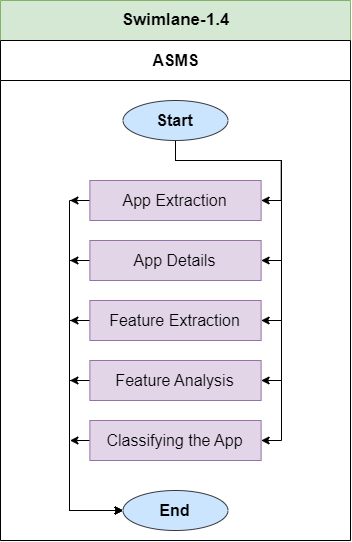

The diagram above was exported from draw.io. Its source (the exported page's mxGraphModel, read from the mxfile embedded in the PNG):
<mxGraphModel dx="1744" dy="2567" grid="1" gridSize="10" guides="1" tooltips="1" connect="1" arrows="1" fold="1" page="1" pageScale="1" pageWidth="1100" pageHeight="1700" math="0" shadow="0">
  <root>
    <mxCell id="0" />
    <mxCell id="1" parent="0" />
    <mxCell id="5wZfuDdgu5Wq1sojFTzt-1" value="&lt;font style=&quot;font-size: 17px;&quot;&gt;Swimlane-1.4&lt;/font&gt;" style="swimlane;childLayout=stackLayout;resizeParent=1;resizeParentMax=0;startSize=40;html=1;aspect=fixed;fillColor=#d5e8d4;strokeColor=#82b366;" parent="1" vertex="1">
      <mxGeometry x="100" y="-270" width="350" height="540" as="geometry" />
    </mxCell>
    <mxCell id="5wZfuDdgu5Wq1sojFTzt-2" value="&lt;font style=&quot;font-size: 16px;&quot;&gt;ASMS&lt;/font&gt;" style="swimlane;startSize=40;html=1;" parent="5wZfuDdgu5Wq1sojFTzt-1" vertex="1">
      <mxGeometry y="40" width="350" height="500" as="geometry" />
    </mxCell>
    <mxCell id="VMVvKtc2Eo3N5qnp7jpY-24" style="edgeStyle=orthogonalEdgeStyle;rounded=0;orthogonalLoop=1;jettySize=auto;html=1;entryX=0;entryY=0.5;entryDx=0;entryDy=0;" edge="1" parent="5wZfuDdgu5Wq1sojFTzt-2" source="3FcG2Be4jtpIELwERzMK-31" target="VMVvKtc2Eo3N5qnp7jpY-23">
      <mxGeometry relative="1" as="geometry">
        <Array as="points">
          <mxPoint x="69" y="160" />
          <mxPoint x="69" y="470" />
        </Array>
      </mxGeometry>
    </mxCell>
    <mxCell id="VMVvKtc2Eo3N5qnp7jpY-33" style="edgeStyle=orthogonalEdgeStyle;rounded=0;orthogonalLoop=1;jettySize=auto;html=1;" edge="1" parent="5wZfuDdgu5Wq1sojFTzt-2" source="3FcG2Be4jtpIELwERzMK-31">
      <mxGeometry relative="1" as="geometry">
        <mxPoint x="69.99999999999989" y="160" as="targetPoint" />
      </mxGeometry>
    </mxCell>
    <mxCell id="3FcG2Be4jtpIELwERzMK-31" value="&lt;font style=&quot;font-size: 16px;&quot;&gt;App Extraction&lt;/font&gt;" style="rounded=0;whiteSpace=wrap;html=1;fillColor=#e1d5e7;strokeColor=#9673a6;" parent="5wZfuDdgu5Wq1sojFTzt-2" vertex="1">
      <mxGeometry x="89.38" y="140" width="171.25" height="40" as="geometry" />
    </mxCell>
    <mxCell id="VMVvKtc2Eo3N5qnp7jpY-18" style="edgeStyle=orthogonalEdgeStyle;rounded=0;orthogonalLoop=1;jettySize=auto;html=1;entryX=1;entryY=0.5;entryDx=0;entryDy=0;" edge="1" parent="5wZfuDdgu5Wq1sojFTzt-2" source="VMVvKtc2Eo3N5qnp7jpY-1" target="3FcG2Be4jtpIELwERzMK-31">
      <mxGeometry relative="1" as="geometry" />
    </mxCell>
    <mxCell id="VMVvKtc2Eo3N5qnp7jpY-19" style="edgeStyle=orthogonalEdgeStyle;rounded=0;orthogonalLoop=1;jettySize=auto;html=1;entryX=1;entryY=0.5;entryDx=0;entryDy=0;" edge="1" parent="5wZfuDdgu5Wq1sojFTzt-2" source="VMVvKtc2Eo3N5qnp7jpY-1" target="VMVvKtc2Eo3N5qnp7jpY-15">
      <mxGeometry relative="1" as="geometry">
        <Array as="points">
          <mxPoint x="175" y="120" />
          <mxPoint x="281" y="120" />
          <mxPoint x="281" y="220" />
        </Array>
      </mxGeometry>
    </mxCell>
    <mxCell id="VMVvKtc2Eo3N5qnp7jpY-20" style="edgeStyle=orthogonalEdgeStyle;rounded=0;orthogonalLoop=1;jettySize=auto;html=1;entryX=1;entryY=0.5;entryDx=0;entryDy=0;" edge="1" parent="5wZfuDdgu5Wq1sojFTzt-2" source="VMVvKtc2Eo3N5qnp7jpY-1" target="VMVvKtc2Eo3N5qnp7jpY-14">
      <mxGeometry relative="1" as="geometry">
        <Array as="points">
          <mxPoint x="175" y="120" />
          <mxPoint x="281" y="120" />
          <mxPoint x="281" y="280" />
        </Array>
      </mxGeometry>
    </mxCell>
    <mxCell id="VMVvKtc2Eo3N5qnp7jpY-21" style="edgeStyle=orthogonalEdgeStyle;rounded=0;orthogonalLoop=1;jettySize=auto;html=1;entryX=1;entryY=0.5;entryDx=0;entryDy=0;" edge="1" parent="5wZfuDdgu5Wq1sojFTzt-2" source="VMVvKtc2Eo3N5qnp7jpY-1" target="VMVvKtc2Eo3N5qnp7jpY-16">
      <mxGeometry relative="1" as="geometry">
        <Array as="points">
          <mxPoint x="175" y="120" />
          <mxPoint x="281" y="120" />
          <mxPoint x="281" y="340" />
        </Array>
      </mxGeometry>
    </mxCell>
    <mxCell id="VMVvKtc2Eo3N5qnp7jpY-22" style="edgeStyle=orthogonalEdgeStyle;rounded=0;orthogonalLoop=1;jettySize=auto;html=1;entryX=1;entryY=0.5;entryDx=0;entryDy=0;" edge="1" parent="5wZfuDdgu5Wq1sojFTzt-2" source="VMVvKtc2Eo3N5qnp7jpY-1" target="VMVvKtc2Eo3N5qnp7jpY-17">
      <mxGeometry relative="1" as="geometry">
        <Array as="points">
          <mxPoint x="175" y="120" />
          <mxPoint x="281" y="120" />
          <mxPoint x="281" y="400" />
        </Array>
      </mxGeometry>
    </mxCell>
    <mxCell id="VMVvKtc2Eo3N5qnp7jpY-1" value="&lt;font style=&quot;font-size: 16px;&quot;&gt;&lt;b&gt;Start&lt;/b&gt;&lt;/font&gt;" style="ellipse;whiteSpace=wrap;html=1;fillColor=#cce5ff;strokeColor=#36393d;" vertex="1" parent="5wZfuDdgu5Wq1sojFTzt-2">
      <mxGeometry x="122.49999999999955" y="60" width="105" height="40" as="geometry" />
    </mxCell>
    <mxCell id="VMVvKtc2Eo3N5qnp7jpY-25" style="edgeStyle=orthogonalEdgeStyle;rounded=0;orthogonalLoop=1;jettySize=auto;html=1;entryX=0;entryY=0.5;entryDx=0;entryDy=0;" edge="1" parent="5wZfuDdgu5Wq1sojFTzt-2" source="VMVvKtc2Eo3N5qnp7jpY-15" target="VMVvKtc2Eo3N5qnp7jpY-23">
      <mxGeometry relative="1" as="geometry">
        <Array as="points">
          <mxPoint x="69" y="220" />
          <mxPoint x="69" y="470" />
        </Array>
      </mxGeometry>
    </mxCell>
    <mxCell id="VMVvKtc2Eo3N5qnp7jpY-31" style="edgeStyle=orthogonalEdgeStyle;rounded=0;orthogonalLoop=1;jettySize=auto;html=1;" edge="1" parent="5wZfuDdgu5Wq1sojFTzt-2" source="VMVvKtc2Eo3N5qnp7jpY-15">
      <mxGeometry relative="1" as="geometry">
        <mxPoint x="69.99999999999989" y="220" as="targetPoint" />
      </mxGeometry>
    </mxCell>
    <mxCell id="VMVvKtc2Eo3N5qnp7jpY-15" value="&lt;font style=&quot;font-size: 16px;&quot;&gt;App Details&lt;/font&gt;" style="rounded=0;whiteSpace=wrap;html=1;fillColor=#e1d5e7;strokeColor=#9673a6;" vertex="1" parent="5wZfuDdgu5Wq1sojFTzt-2">
      <mxGeometry x="89.38000000000001" y="200" width="171.25" height="40" as="geometry" />
    </mxCell>
    <mxCell id="VMVvKtc2Eo3N5qnp7jpY-26" style="edgeStyle=orthogonalEdgeStyle;rounded=0;orthogonalLoop=1;jettySize=auto;html=1;entryX=0;entryY=0.5;entryDx=0;entryDy=0;" edge="1" parent="5wZfuDdgu5Wq1sojFTzt-2" source="VMVvKtc2Eo3N5qnp7jpY-14" target="VMVvKtc2Eo3N5qnp7jpY-23">
      <mxGeometry relative="1" as="geometry">
        <Array as="points">
          <mxPoint x="69" y="280" />
          <mxPoint x="69" y="470" />
        </Array>
      </mxGeometry>
    </mxCell>
    <mxCell id="VMVvKtc2Eo3N5qnp7jpY-30" style="edgeStyle=orthogonalEdgeStyle;rounded=0;orthogonalLoop=1;jettySize=auto;html=1;" edge="1" parent="5wZfuDdgu5Wq1sojFTzt-2" source="VMVvKtc2Eo3N5qnp7jpY-14">
      <mxGeometry relative="1" as="geometry">
        <mxPoint x="69.99999999999989" y="280" as="targetPoint" />
      </mxGeometry>
    </mxCell>
    <mxCell id="VMVvKtc2Eo3N5qnp7jpY-14" value="&lt;font style=&quot;font-size: 16px;&quot;&gt;Feature Extraction&lt;/font&gt;" style="rounded=0;whiteSpace=wrap;html=1;fillColor=#e1d5e7;strokeColor=#9673a6;" vertex="1" parent="5wZfuDdgu5Wq1sojFTzt-2">
      <mxGeometry x="89.37" y="260" width="171.25" height="40" as="geometry" />
    </mxCell>
    <mxCell id="VMVvKtc2Eo3N5qnp7jpY-27" style="edgeStyle=orthogonalEdgeStyle;rounded=0;orthogonalLoop=1;jettySize=auto;html=1;entryX=0;entryY=0.5;entryDx=0;entryDy=0;" edge="1" parent="5wZfuDdgu5Wq1sojFTzt-2" source="VMVvKtc2Eo3N5qnp7jpY-16" target="VMVvKtc2Eo3N5qnp7jpY-23">
      <mxGeometry relative="1" as="geometry">
        <Array as="points">
          <mxPoint x="69" y="340" />
          <mxPoint x="69" y="470" />
        </Array>
      </mxGeometry>
    </mxCell>
    <mxCell id="VMVvKtc2Eo3N5qnp7jpY-29" style="edgeStyle=orthogonalEdgeStyle;rounded=0;orthogonalLoop=1;jettySize=auto;html=1;" edge="1" parent="5wZfuDdgu5Wq1sojFTzt-2" source="VMVvKtc2Eo3N5qnp7jpY-16">
      <mxGeometry relative="1" as="geometry">
        <mxPoint x="69.99999999999989" y="340" as="targetPoint" />
      </mxGeometry>
    </mxCell>
    <mxCell id="VMVvKtc2Eo3N5qnp7jpY-16" value="&lt;font style=&quot;font-size: 16px;&quot;&gt;Feature Analysis&lt;/font&gt;" style="rounded=0;whiteSpace=wrap;html=1;fillColor=#e1d5e7;strokeColor=#9673a6;" vertex="1" parent="5wZfuDdgu5Wq1sojFTzt-2">
      <mxGeometry x="89.37" y="320" width="171.25" height="40" as="geometry" />
    </mxCell>
    <mxCell id="VMVvKtc2Eo3N5qnp7jpY-28" style="edgeStyle=orthogonalEdgeStyle;rounded=0;orthogonalLoop=1;jettySize=auto;html=1;" edge="1" parent="5wZfuDdgu5Wq1sojFTzt-2" source="VMVvKtc2Eo3N5qnp7jpY-17">
      <mxGeometry relative="1" as="geometry">
        <mxPoint x="69.99999999999989" y="400" as="targetPoint" />
      </mxGeometry>
    </mxCell>
    <mxCell id="VMVvKtc2Eo3N5qnp7jpY-17" value="&lt;font style=&quot;font-size: 16px;&quot;&gt;Classifying the&amp;nbsp;App&lt;/font&gt;" style="rounded=0;whiteSpace=wrap;html=1;fillColor=#e1d5e7;strokeColor=#9673a6;" vertex="1" parent="5wZfuDdgu5Wq1sojFTzt-2">
      <mxGeometry x="89.37" y="380" width="171.25" height="40" as="geometry" />
    </mxCell>
    <mxCell id="VMVvKtc2Eo3N5qnp7jpY-23" value="&lt;font style=&quot;font-size: 16px;&quot;&gt;&lt;b&gt;End&lt;/b&gt;&lt;/font&gt;" style="ellipse;whiteSpace=wrap;html=1;fillColor=#cce5ff;strokeColor=#36393d;" vertex="1" parent="5wZfuDdgu5Wq1sojFTzt-2">
      <mxGeometry x="122.49999999999955" y="450" width="105" height="40" as="geometry" />
    </mxCell>
  </root>
</mxGraphModel>